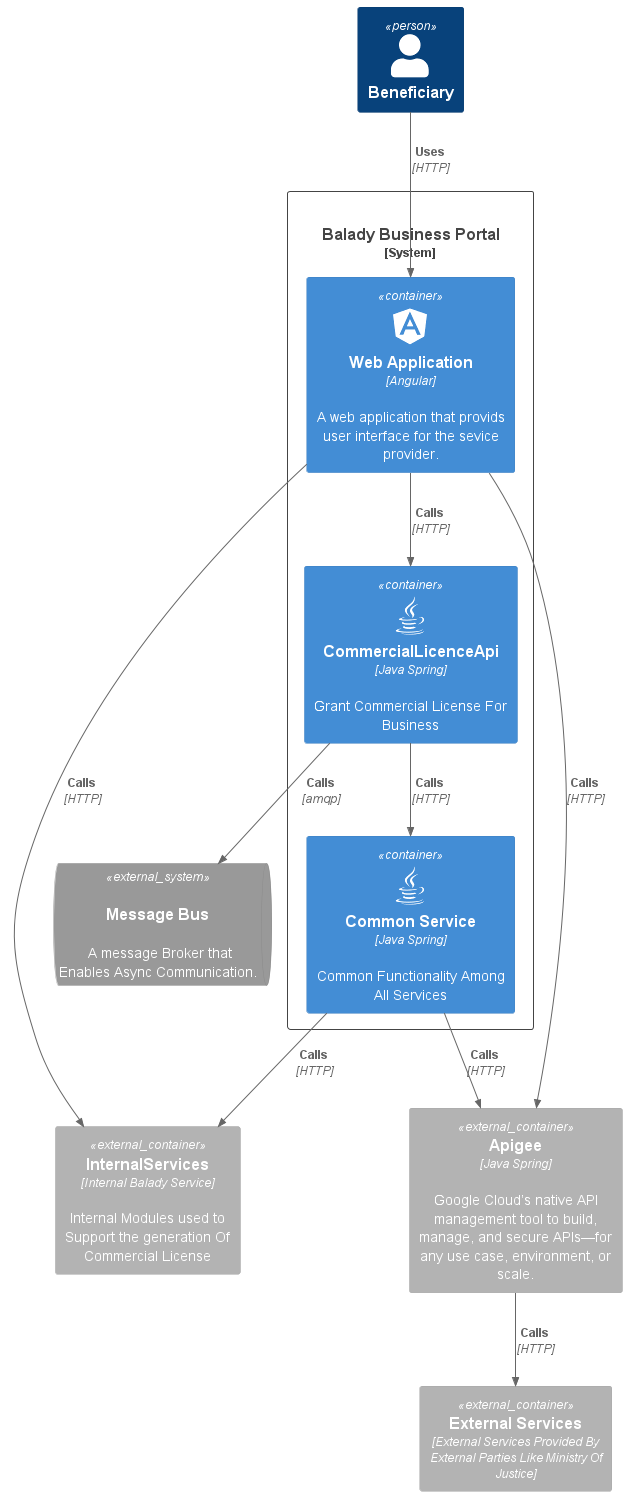

The diagram above was rendered by PlantUML. Its source (embedded in the PNG):
@startuml Basic Sample
!include https://raw.githubusercontent.com/plantuml-stdlib/C4-PlantUML/master/C4_Container.puml
!define DEVICONS https://raw.githubusercontent.com/tupadr3/plantuml-icon-font-sprites/master/devicons
!define FONTAWESOME https://raw.githubusercontent.com/tupadr3/plantuml-icon-font-sprites/master/font-awesome-5
!include DEVICONS/angular.puml
!include DEVICONS/java.puml
!include DEVICONS/msql_server.puml
!include FONTAWESOME/users.puml

AddBoundaryTag("solidLine",$borderStyle=SolidLine)
Person(Beneficiary, "Beneficiary")
System_Boundary(c1, "Balady Business Portal", $tags="solidLine") {
Container(spa, "Web Application", "Angular", "A web application that provids user interface for the sevice provider.", $sprite="angular")
Container(api, "CommercialLicenceApi", "Java Spring", "Grant Commercial License For Business", $sprite="java")
Container(commonService, "Common Service", "Java Spring", "Common Functionality Among All Services", $sprite="java")
}

Container_Ext(internalServices, "InternalServices", "Internal Balady Service", "Internal Modules used to Support the generation Of Commercial License")

Container_Ext(apigee, "Apigee", "Java Spring", "Google Cloud’s native API management tool to build, manage, and secure APIs—for any use case, environment, or scale.")

Container_Ext(externalServices, "External Services", "External Services Provided By External Parties Like Ministry Of Justice")
SystemQueue_Ext(messageBus, "Message Bus", " A message Broker that Enables Async Communication. ", "rabbitmq")


Rel(Beneficiary, spa, "Uses", "HTTP")
Rel(spa, api, "Calls", "HTTP")

Rel(api, commonService, "Calls", "HTTP")

Rel(spa, internalServices, "Calls", "HTTP")

Rel(spa, apigee, "Calls", "HTTP")

Rel(commonService, apigee, "Calls", "HTTP")

Rel(commonService, internalServices, "Calls", "HTTP")

Rel(apigee, externalServices, "Calls", "HTTP")

Rel(api, messageBus, "Calls", "amqp")


@enduml